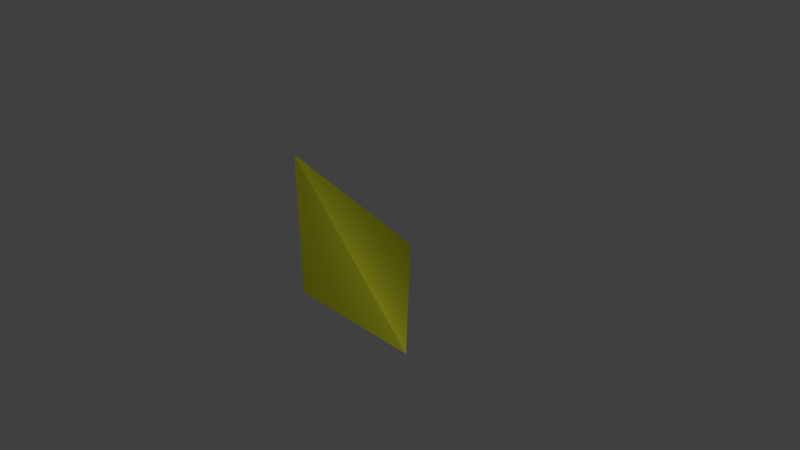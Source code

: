 # Source: particle.blend  (saved by Blender 2.75.0; exported with 4.5.12 LTS)
import bpy
from mathutils import Matrix  # noqa: F401  (used for matrix-valued properties, if any)

bpy.ops.wm.read_factory_settings(use_empty=True)
scene = bpy.context.scene
scene.name = 'Scene'

# ---- collections
col_collection_1 = bpy.data.collections.new('Collection 1'); scene.collection.children.link(col_collection_1)

# ---- materials (node trees are filled in below, after node groups)
mat_material = bpy.data.materials.new('Material')
mat_material.alpha_threshold = 0.0
mat_material.use_transparent_shadow = False
mat_material.diffuse_color = (0.7602, 0.8, 0.03086, 1.0)
mat_material.specular_color = (0.9068, 0.9708, 1.0)
mat_material.roughness = 0.5

# ---- material node trees

# ---- world
world_world = bpy.data.worlds.new('World'); scene.world = world_world
world_world.color = (0.05088, 0.05088, 0.05088)
world_world.use_sun_shadow = False
world_world.sun_shadow_jitter_overblur = 0.0
world_world.cycles.sampling_method = 'MANUAL'
world_world.cycles.sample_map_resolution = 256

# ---- cameras
cam_camera = bpy.data.cameras.new('Camera')
cam_camera.clip_end = 100.0
cam_camera.lens = 35.0
cam_camera.sensor_width = 32.0
cam_camera.sensor_height = 18.0
cam_camera.ortho_scale = 7.314
cam_camera.dof.focus_distance = 0.0
cam_camera.dof.aperture_fstop = 128.0

# ---- lights
light_point = bpy.data.lights.new('Point', 'POINT')
light_point.transmission_factor = 0.0
light_point.energy = 100.0
light_point.shadow_buffer_clip_start = 0.5
light_point.shadow_soft_size = 0.1
light_point.shadow_maximum_resolution = 0.006
light_point.use_absolute_resolution = True
light_point.cycles.use_multiple_importance_sampling = False
light_lamp = bpy.data.lights.new('Lamp', 'POINT')
light_lamp.transmission_factor = 0.0
light_lamp.cutoff_distance = 30.0
light_lamp.energy = 100.0
light_lamp.shadow_buffer_clip_start = 1.001
light_lamp.shadow_soft_size = 0.1
light_lamp.shadow_maximum_resolution = 0.006
light_lamp.use_absolute_resolution = True
light_lamp.cycles.use_multiple_importance_sampling = False

# ---- meshes
me_tetrahedron001 = bpy.data.meshes.new('tetrahedron001')
me_tetrahedron001.from_pydata([(-0.5, -0.5, -0.5), (-0.5, -0.5, 1.5), (-0.5, 1.5, -0.5), (1.5, -0.5, -0.5)], [], [(1, 2, 0), (3, 1, 0), (0, 2, 3), (1, 3, 2)])
me_tetrahedron001.materials.append(mat_material)
me_tetrahedron001.use_remesh_preserve_volume = False
me_tetrahedron001.use_remesh_preserve_attributes = False
me_tetrahedron001.use_mirror_vertex_groups = False
me_tetrahedron001.update()

# ---- objects
ob_point = bpy.data.objects.new('Point', light_point)
ob_tetrahedron = bpy.data.objects.new('tetrahedron', me_tetrahedron001)
ob_lamp = bpy.data.objects.new('Lamp', light_lamp)
ob_camera = bpy.data.objects.new('Camera', cam_camera)

# ---- transforms, parenting, visibility, modifiers, constraints
ob_point.location = (-2.577, 1.642, -2.882)
ob_point.lineart.crease_threshold = 0.0
ob_tetrahedron.location = (-0.3608, -0.02001, -0.226)
ob_tetrahedron.lineart.crease_threshold = 0.0
ob_lamp.location = (2.726, -1.572, 1.608)
ob_lamp.rotation_euler = (0.6503, 0.05522, 1.866)
ob_lamp.lock_rotations_4d = False
ob_lamp.empty_display_type = 'ARROWS'
ob_lamp.color = (0.0, 0.0, 0.0, 0.0)
ob_lamp.lineart.crease_threshold = 0.0
ob_camera.location = (7.481, -6.508, 5.344)
ob_camera.rotation_euler = (1.109, 0.01082, 0.8149)
ob_camera.lock_rotations_4d = False
ob_camera.empty_display_type = 'ARROWS'
ob_camera.color = (0.0, 0.0, 0.0, 0.0)
ob_camera.display_type = 'WIRE'
ob_camera.lineart.crease_threshold = 0.0

# ---- collection membership
col_collection_1.objects.link(ob_point)
col_collection_1.objects.link(ob_tetrahedron)
col_collection_1.objects.link(ob_lamp)
col_collection_1.objects.link(ob_camera)

# ---- scene / render settings (as saved in the file)
scene.camera = ob_camera
scene.frame_start = 1; scene.frame_end = 250; scene.frame_set(1)
scene.render.engine = 'BLENDER_EEVEE_NEXT'
scene.render.resolution_percentage = 50
scene.render.dither_intensity = 0.0
scene.cycles.use_denoising = False
scene.cycles.samples = 10
scene.cycles.sampling_pattern = 'TABULATED_SOBOL'
scene.cycles.light_sampling_threshold = 0.0
scene.cycles.use_adaptive_sampling = False
scene.cycles.use_light_tree = False
scene.cycles.blur_glossy = 0.0
scene.cycles.pixel_filter_type = 'GAUSSIAN'
scene.cycles.sample_clamp_indirect = 0.0
scene.view_settings.view_transform = 'Standard'
bpy.context.view_layer.update()

